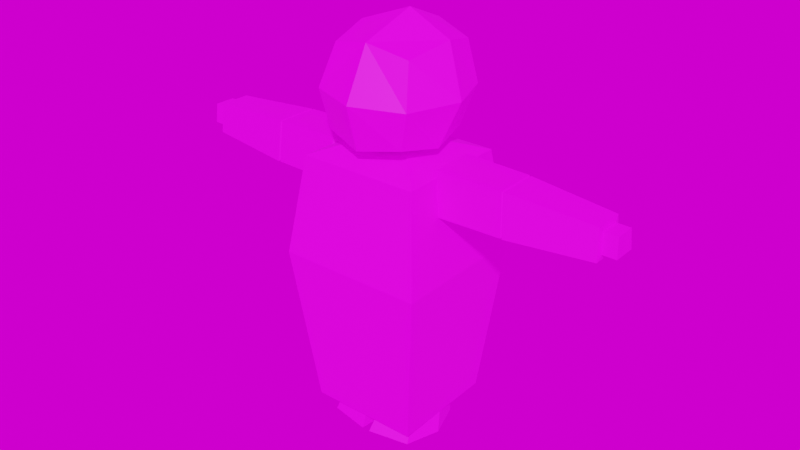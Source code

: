# Source: sailor.blend  (saved by Blender 3.1.7; exported with 4.5.12 LTS)
import bpy
from mathutils import Matrix  # noqa: F401  (used for matrix-valued properties, if any)

bpy.ops.wm.read_factory_settings(use_empty=True)
scene = bpy.context.scene
scene.name = 'Scene'

# ---- collections
col_collection = bpy.data.collections.new('Collection'); scene.collection.children.link(col_collection)

# ---- images (referenced by path relative to the original .blend; pixels are not part of the script)
import os
ASSET_DIR = os.environ.get("B2B_ASSET_DIR", "")  # directory of the original .blend (textures are referenced by path, not embedded)
HERE = os.path.dirname(os.path.abspath(__file__))  # packed textures are extracted next to this script under _unpacked/

def load_image(name, relpath, width, height, colorspace="sRGB"):
    """Load a texture the original file referenced (path relative to the .blend, or extracted next to this script)."""
    p = next((c for c in (os.path.join(HERE, relpath), os.path.join(ASSET_DIR, relpath)) if relpath and os.path.exists(c)), "")
    if p:
        img = bpy.data.images.load(p, check_existing=True)
        img.name = name
    else:  # same state as the original file: an image datablock whose file is absent (Cycles renders it pink)
        img = bpy.data.images.new(name, width, height)
        img.source = "FILE"
        img.filepath = "//" + (relpath or name)
    img.colorspace_settings.name = colorspace
    return img
img_petec_png = load_image('peteC.png', 'peteC.png', 1024, 1024, 'sRGB')
img_bathroom_1k_hdr = load_image('bathroom_1k.hdr', 'bathroom_1k.hdr', 1024, 1024, 'Linear Rec.709')

# ---- materials (node trees are filled in below, after node groups)
mat_girl = bpy.data.materials.new('girl')
mat_girl.use_transparent_shadow = False

# ---- material node trees
mat_girl.use_nodes = True; mat_girl.node_tree.nodes.clear()
_N = mat_girl.node_tree.nodes; _L = mat_girl.node_tree.links
n0 = _N.new('ShaderNodeBsdfPrincipled'); n0.name = 'Principled BSDF'; n0.location = (10, 300)
n0.distribution = 'GGX'
n0.subsurface_method = 'RANDOM_WALK_SKIN'
n0.inputs[3].default_value = 1.45
n0.inputs[27].default_value = (0.0, 0.0, 0.0, 1.0)
n0.inputs[28].default_value = 1.0
n1 = _N.new('ShaderNodeOutputMaterial'); n1.name = 'Material Output'; n1.location = (300, 300)
n2 = _N.new('ShaderNodeTexImage'); n2.name = 'Image Texture'; n2.location = (-280, 280)
n2.image = img_petec_png
n2.interpolation = 'Closest'
_L.new(n0.outputs[0], n1.inputs[0])
_L.new(n2.outputs[0], n0.inputs[0])
n1.is_active_output = True

# ---- world
world_world = bpy.data.worlds.new('World'); scene.world = world_world
world_world.use_nodes = True; world_world.node_tree.nodes.clear()
_N = world_world.node_tree.nodes; _L = world_world.node_tree.links
n0 = _N.new('ShaderNodeTexEnvironment'); n0.name = 'Environment Texture'; n0.location = (-92, 328)
n0.image = img_bathroom_1k_hdr
n1 = _N.new('ShaderNodeOutputWorld'); n1.name = 'World Output.001'; n1.location = (328, 280)
_L.new(n0.outputs[0], n1.inputs[0])
n1.is_active_output = True
world_world.color = (0.05088, 0.05088, 0.05088)
world_world.use_sun_shadow = False
world_world.sun_shadow_jitter_overblur = 0.0

# ---- meshes
me_cube_001 = bpy.data.meshes.new('Cube.001')
me_cube_001.from_pydata([(-0.09083, -0.1629, 0.1621), (-0.08443, 0.1623, 0.1621), (-0.1093, -0.1867, -0.1621), (-0.1022, 0.1874, -0.1621), (-0.7797, -0.08135, 0.07634), (-0.7759, 0.07994, 0.07634), (-0.7881, -0.09246, -0.07634), (-0.784, 0.09167, -0.07634), (-0.7708, -0.1197, 0.1184), (-0.7661, 0.1178, 0.1184), (-0.7843, -0.1371, -0.1184), (0.0, 0.0, 1.27e-07), (-0.7791, 0.1362, -0.1184), (-0.8886, -0.08135, 0.07634), (-0.8848, 0.07994, 0.07634), (-0.897, -0.09246, -0.07634), (-0.8929, 0.09167, -0.07634)], [], [(0, 1, 9, 8), (3, 12, 9, 1), (4, 5, 14, 13), (7, 16, 14, 5), (4, 8, 9, 5), (2, 0, 8, 10), (7, 12, 10, 6), (13, 14, 16, 15), (1, 0, 11), (4, 6, 10, 8), (5, 9, 12, 7), (6, 15, 16, 7), (2, 3, 11), (0, 2, 11), (6, 4, 13, 15), (3, 1, 11), (2, 10, 12, 3)])
_uv = me_cube_001.uv_layers.new(name='UVMap')
_uv.uv.foreach_set('vector', [0.0003399, 0.6662, 0.005972, 0.6221, 0.1141, 0.6474, 0.11, 0.6797, 0.002166, 0.762, 0.1113, 0.7497, 0.1141, 0.7821, 0.005972, 0.8065, 0.1421, 0.6566, 0.1421, 0.6566, 0.1421, 0.6566, 0.1421, 0.6566, 0.1294, 0.6903, 0.1492, 0.6903, 0.1477, 0.7113, 0.128, 0.7113, 0.5156, 0.9, 0.5024, 0.9005, 0.5024, 0.9005, 0.5156, 0.9, 0.001, 0.7108, 0.0003399, 0.6662, 0.11, 0.6797, 0.1105, 0.7123, 0.5156, 0.9, 0.5024, 0.9005, 0.5024, 0.9005, 0.5156, 0.9, 0.1456, 0.7583, 0.1456, 0.7583, 0.1456, 0.7583, 0.1456, 0.7583, 0.6089, 0.8348, 0.6089, 0.8348, 0.6089, 0.8348, 0.5156, 0.9, 0.5156, 0.9, 0.5024, 0.9005, 0.5024, 0.9005, 0.5156, 0.9, 0.5024, 0.9005, 0.5024, 0.9005, 0.5156, 0.9, 0.1302, 0.6651, 0.1499, 0.6651, 0.1492, 0.6903, 0.1294, 0.6903, 0.6089, 0.8348, 0.6089, 0.8348, 0.6089, 0.8348, 0.6089, 0.8348, 0.6089, 0.8348, 0.6089, 0.8348, 0.1302, 0.6651, 0.1287, 0.6442, 0.1484, 0.6442, 0.1499, 0.6651, 0.6089, 0.8348, 0.6089, 0.8348, 0.6089, 0.8348, 0.001, 0.7108, 0.1105, 0.7123, 0.1113, 0.7497, 0.002166, 0.762])
me_cube_001.materials.append(mat_girl)
me_cube_001.use_remesh_fix_poles = True
me_cube_001.use_remesh_preserve_attributes = False
me_cube_001.update()
me_cube_002 = bpy.data.meshes.new('Cube.002')
me_cube_002.from_pydata([(0.0389, -0.02542, 0.2281), (0.03791, 0.0277, 0.231), (0.04317, 0.03171, 0.2091), (0.04429, -0.02878, 0.2091), (0.1482, -0.1385, 0.169), (0.1429, 0.1451, 0.169), (0.1791, -0.1732, -0.0664), (0.1725, 0.181, -0.0664), (0.1297, 0.1376, -0.4551), (0.1346, -0.1313, -0.4551), (-0.0389, -0.02542, 0.2281), (-0.03791, 0.0277, 0.231), (-0.04317, 0.03171, 0.2091), (-0.04429, -0.02878, 0.2091), (-0.1482, -0.1385, 0.169), (-0.1429, 0.1451, 0.169), (-0.1791, -0.1732, -0.0664), (-0.1725, 0.181, -0.0664), (-0.1297, 0.1376, -0.4551), (-0.1346, -0.1313, -0.4551)], [], [(13, 14, 4, 3), (10, 13, 3, 0), (2, 12, 11, 1), (12, 2, 5, 15), (14, 16, 6, 4), (2, 3, 4, 5), (15, 5, 7, 17), (16, 19, 9, 6), (17, 7, 8, 18), (4, 6, 7, 5), (7, 6, 9, 8), (19, 18, 8, 9), (12, 15, 14, 13), (17, 18, 19, 16), (14, 15, 17, 16), (1, 0, 3, 2), (11, 12, 13, 10)])
_uv = me_cube_002.uv_layers.new(name='UVMap')
_uv.uv.foreach_set('vector', [0.8537, 0.5376, 0.8201, 0.4988, 0.9351, 0.4997, 0.8995, 0.5388, 0.871, 0.5543, 0.8537, 0.5376, 0.8995, 0.5388, 0.88, 0.5535, 0.9003, 0.5749, 0.8526, 0.5752, 0.8722, 0.5591, 0.8789, 0.5603, 0.8526, 0.5752, 0.9003, 0.5749, 0.9376, 0.6177, 0.8172, 0.6171, 0.9272, 0.3098, 0.7995, 0.3281, 0.7995, 0.1765, 0.9272, 0.1948, 0.9003, 0.5749, 0.8995, 0.5388, 0.9351, 0.4997, 0.9376, 0.6177, 0.8172, 0.6171, 0.9376, 0.6177, 0.946, 0.7649, 0.8074, 0.7637, 0.7875, 0.9807, 0.8277, 0.9452, 0.923, 0.9427, 0.9615, 0.9802, 0.8074, 0.7637, 0.946, 0.7649, 0.925, 0.8471, 0.8281, 0.8449, 0.9272, 0.1948, 0.7995, 0.1765, 0.8394, 0.04108, 0.9594, 0.08956, 0.946, 0.7649, 0.9615, 0.9802, 0.923, 0.9427, 0.925, 0.8471, 0.8277, 0.9452, 0.8281, 0.8449, 0.925, 0.8471, 0.923, 0.9427, 0.8526, 0.5752, 0.8172, 0.6171, 0.8201, 0.4988, 0.8537, 0.5376, 0.8074, 0.7637, 0.8281, 0.8449, 0.8277, 0.9452, 0.7875, 0.9807, 0.9272, 0.3098, 0.9594, 0.4151, 0.8394, 0.4636, 0.7995, 0.3281, 0.8789, 0.5603, 0.88, 0.5535, 0.8995, 0.5388, 0.9003, 0.5749, 0.8722, 0.5591, 0.8526, 0.5752, 0.8537, 0.5376, 0.871, 0.5543])
me_cube_002.materials.append(mat_girl)
me_cube_002.use_remesh_fix_poles = True
me_cube_002.use_remesh_preserve_attributes = False
me_cube_002.update()
me_cube_003 = bpy.data.meshes.new('Cube.003')
me_cube_003.from_pydata([(0.111, 0.169, 0.1689), (0.1177, -0.1697, 0.1689), (0.1296, 0.1952, -0.1689), (0.1369, -0.1945, -0.1689), (0.6372, -0.163, 0.1621), (0.6308, 0.1621, 0.1621), (0.6557, -0.1868, -0.1621), (0.6486, 0.1873, -0.1621), (0.7446, -0.000106, 0.0), (0.0, 7.937e-09, 0.0)], [], [(1, 4, 5, 0), (2, 0, 5, 7), (6, 8, 4), (3, 6, 4, 1), (3, 2, 7, 6), (4, 8, 5), (5, 8, 7), (7, 8, 6), (2, 9, 0), (3, 9, 2), (1, 9, 3), (0, 9, 1)])
_uv = me_cube_003.uv_layers.new(name='UVMap')
_uv.uv.foreach_set('vector', [0.6775, 0.7573, 0.5834, 0.7595, 0.5831, 0.715, 0.6772, 0.711, 0.6756, 0.857, 0.6775, 0.9035, 0.5834, 0.8998, 0.5815, 0.8552, 0.02983, 0.9139, 0.02983, 0.9139, 0.02983, 0.9139, 0.6747, 0.8037, 0.5806, 0.804, 0.5834, 0.7595, 0.6775, 0.7573, 0.6747, 0.8037, 0.6756, 0.857, 0.5815, 0.8552, 0.5806, 0.804, 0.02983, 0.9139, 0.02983, 0.9139, 0.02983, 0.9139, 0.02983, 0.9139, 0.02983, 0.9139, 0.02983, 0.9139, 0.02983, 0.9139, 0.02983, 0.9139, 0.02983, 0.9139, 0.06059, 0.9151, 0.06059, 0.9151, 0.06059, 0.9151, 0.06059, 0.9151, 0.06059, 0.9151, 0.06059, 0.9151, 0.06059, 0.9151, 0.06059, 0.9151, 0.06059, 0.9151, 0.06059, 0.9151, 0.06059, 0.9151, 0.06059, 0.9151])
me_cube_003.materials.append(mat_girl)
me_cube_003.use_remesh_fix_poles = True
me_cube_003.use_remesh_preserve_attributes = False
me_cube_003.update()
me_cube_004 = bpy.data.meshes.new('Cube.004')
me_cube_004.from_pydata([(0.09083, -0.1629, 0.1621), (0.08443, 0.1623, 0.1621), (0.1093, -0.1867, -0.1621), (0.1022, 0.1874, -0.1621), (0.7797, -0.08135, 0.07634), (0.7759, 0.07994, 0.07634), (0.7881, -0.09246, -0.07634), (0.784, 0.09167, -0.07634), (0.7708, -0.1197, 0.1184), (0.7661, 0.1178, 0.1184), (0.7843, -0.1371, -0.1184), (0.0, 0.0, 1.27e-07), (0.7791, 0.1362, -0.1184), (0.8886, -0.08135, 0.07634), (0.8848, 0.07994, 0.07634), (0.897, -0.09246, -0.07634), (0.8929, 0.09167, -0.07634)], [], [(0, 8, 9, 1), (3, 1, 9, 12), (4, 13, 14, 5), (7, 5, 14, 16), (4, 5, 9, 8), (2, 10, 8, 0), (7, 6, 10, 12), (13, 15, 16, 14), (1, 11, 0), (4, 8, 10, 6), (5, 7, 12, 9), (6, 7, 16, 15), (2, 11, 3), (0, 11, 2), (6, 15, 13, 4), (3, 11, 1), (2, 3, 12, 10)])
_uv = me_cube_004.uv_layers.new(name='UVMap')
_uv.uv.foreach_set('vector', [0.453, 0.8512, 0.5758, 0.8383, 0.58, 0.8705, 0.4586, 0.8954, 0.4548, 0.7554, 0.4586, 0.711, 0.58, 0.7358, 0.5772, 0.7683, 0.1287, 0.779, 0.1484, 0.779, 0.1477, 0.8011, 0.128, 0.8011, 0.1294, 0.7329, 0.128, 0.7119, 0.1477, 0.7119, 0.1492, 0.7329, 0.0257, 0.9032, 0.0257, 0.9032, 0.0257, 0.9032, 0.0257, 0.9032, 0.4537, 0.8066, 0.5763, 0.8057, 0.5758, 0.8383, 0.453, 0.8512, 0.0257, 0.9032, 0.0257, 0.9032, 0.0257, 0.9032, 0.0257, 0.9032, 0.1456, 0.7583, 0.1456, 0.7583, 0.1456, 0.7583, 0.1456, 0.7583, 0.02416, 0.8759, 0.02416, 0.8759, 0.02416, 0.8759, 0.0257, 0.9032, 0.0257, 0.9032, 0.0257, 0.9032, 0.0257, 0.9032, 0.0257, 0.9032, 0.0257, 0.9032, 0.0257, 0.9032, 0.0257, 0.9032, 0.1302, 0.7581, 0.1294, 0.7329, 0.1492, 0.7329, 0.1499, 0.7581, 0.02416, 0.8759, 0.02416, 0.8759, 0.02416, 0.8759, 0.02416, 0.8759, 0.02416, 0.8759, 0.02416, 0.8759, 0.1302, 0.7581, 0.1499, 0.7581, 0.1484, 0.779, 0.1287, 0.779, 0.02416, 0.8759, 0.02416, 0.8759, 0.02416, 0.8759, 0.4537, 0.8066, 0.4548, 0.7554, 0.5772, 0.7683, 0.5763, 0.8057])
me_cube_004.materials.append(mat_girl)
me_cube_004.use_remesh_fix_poles = True
me_cube_004.use_remesh_preserve_attributes = False
me_cube_004.update()
me_cube_005 = bpy.data.meshes.new('Cube.005')
me_cube_005.from_pydata([(-0.111, 0.169, 0.1689), (-0.1177, -0.1697, 0.1689), (-0.1296, 0.1952, -0.1689), (-0.1369, -0.1945, -0.1689), (-0.6372, -0.163, 0.1621), (-0.6308, 0.1621, 0.1621), (-0.6557, -0.1868, -0.1621), (-0.6486, 0.1873, -0.1621), (-0.7446, -0.000106, 0.0), (0.0, 7.937e-09, 0.0)], [], [(1, 0, 5, 4), (2, 7, 5, 0), (6, 4, 8), (3, 1, 4, 6), (3, 6, 7, 2), (4, 5, 8), (5, 7, 8), (7, 6, 8), (2, 0, 9), (3, 2, 9), (1, 3, 9), (0, 1, 9)])
_uv = me_cube_005.uv_layers.new(name='UVMap')
_uv.uv.foreach_set('vector', [0.09722, 0.9533, 0.09692, 0.9997, 0.002797, 0.9957, 0.003081, 0.9512, 0.09527, 0.8536, 0.001208, 0.8554, 0.003081, 0.8109, 0.09722, 0.8072, 0.02744, 0.8824, 0.02744, 0.8824, 0.02744, 0.8824, 0.09436, 0.9069, 0.09722, 0.9533, 0.003081, 0.9512, 0.0003399, 0.9066, 0.09436, 0.9069, 0.0003399, 0.9066, 0.001208, 0.8554, 0.09527, 0.8536, 0.03113, 0.8849, 0.03113, 0.8849, 0.03113, 0.8849, 0.03113, 0.8824, 0.03113, 0.8824, 0.03113, 0.8824, 0.02498, 0.8836, 0.02498, 0.8836, 0.02498, 0.8836, 0.0648, 0.8271, 0.0648, 0.8271, 0.0648, 0.8271, 0.0648, 0.8271, 0.0648, 0.8271, 0.0648, 0.8271, 0.0648, 0.8271, 0.0648, 0.8271, 0.0648, 0.8271, 0.0648, 0.8271, 0.0648, 0.8271, 0.0648, 0.8271])
me_cube_005.materials.append(mat_girl)
me_cube_005.use_remesh_fix_poles = True
me_cube_005.use_remesh_preserve_attributes = False
me_cube_005.update()
me_cube_006 = bpy.data.meshes.new('Cube.006')
me_cube_006.from_pydata([(0.1524, -0.1354, 0.1524), (0.0, -0.02542, -0.2161), (0.1847, 0.02961, 0.1847), (0.1858, -0.1868, 0.001088), (0.0, -0.1611, 0.1858), (0.2535, 0.005813, 0.0004492), (0.0, -0.2573, 0.001835), (0.0, 0.05617, 0.2535), (0.0, 0.2105, 0.1858), (0.1524, 0.1694, 0.1524), (0.1858, 0.1858, 6.847e-06), (0.0, 0.2559, 5.687e-07), (0.1524, 0.1351, -0.1427), (0.0, 0.1608, -0.1711), (0.1524, -0.1715, -0.1387), (0.1847, -0.02057, -0.1679), (0.0, -0.2129, -0.1662), (-0.1524, -0.1354, 0.1524), (-0.1847, 0.02961, 0.1847), (-0.1858, -0.1868, 0.001088), (-0.2535, 0.005813, 0.0004492), (-0.1524, 0.1694, 0.1524), (-0.1858, 0.1858, 6.847e-06), (-0.1524, 0.1351, -0.1427), (-0.1524, -0.1715, -0.1387), (-0.1847, -0.02057, -0.1679)], [], [(13, 11, 10, 12), (12, 10, 5, 15), (10, 9, 2, 5), (5, 2, 0, 3), (15, 5, 3, 14), (14, 3, 6, 16), (3, 0, 4, 6), (9, 8, 7, 2), (2, 7, 4, 0), (14, 16, 1, 15), (1, 13, 12, 15), (13, 23, 22, 11), (23, 25, 20, 22), (22, 20, 18, 21), (20, 19, 17, 18), (25, 24, 19, 20), (24, 16, 6, 19), (19, 6, 4, 17), (21, 18, 7, 8), (18, 17, 4, 7), (9, 10, 11, 8), (8, 11, 22, 21), (24, 25, 1, 16), (1, 25, 23, 13)])
_uv = me_cube_006.uv_layers.new(name='UVMap')
_uv.uv.foreach_set('vector', [0.241, 0.3078, 0.3456, 0.3078, 0.3421, 0.4026, 0.2545, 0.4011, 0.2545, 0.4011, 0.3421, 0.4026, 0.3298, 0.4974, 0.2266, 0.4977, 0.3421, 0.4026, 0.4267, 0.4011, 0.4441, 0.4893, 0.3298, 0.4974, 0.3298, 0.4974, 0.4441, 0.4893, 0.4188, 0.5966, 0.3152, 0.6128, 0.2266, 0.4977, 0.3298, 0.4974, 0.3152, 0.6128, 0.2287, 0.5939, 0.2043, 0.2181, 0.2231, 0.3046, 0.1155, 0.3024, 0.1158, 0.2201, 0.2231, 0.3046, 0.2057, 0.4031, 0.1151, 0.4046, 0.1155, 0.3024, 0.209, 0.593, 0.1143, 0.6128, 0.1146, 0.5202, 0.2235, 0.5052, 0.2235, 0.5052, 0.1146, 0.5202, 0.1151, 0.4046, 0.2057, 0.4031, 0.2043, 0.2181, 0.1158, 0.2201, 0.1162, 0.1219, 0.2264, 0.1241, 0.1162, 0.1219, 0.1166, 0.01126, 0.2121, 0.02617, 0.2264, 0.1241, 0.241, 0.3078, 0.2545, 0.2145, 0.3421, 0.213, 0.3456, 0.3078, 0.2545, 0.2145, 0.2266, 0.1178, 0.3298, 0.1182, 0.3421, 0.213, 0.3421, 0.213, 0.3298, 0.1182, 0.4441, 0.1262, 0.4267, 0.2144, 0.3298, 0.1182, 0.3152, 0.002743, 0.4188, 0.01894, 0.4441, 0.1262, 0.2266, 0.1178, 0.2287, 0.02162, 0.3152, 0.002743, 0.3298, 0.1182, 0.02738, 0.2175, 0.1158, 0.2201, 0.1155, 0.3024, 0.007906, 0.3038, 0.007906, 0.3038, 0.1155, 0.3024, 0.1151, 0.4046, 0.02452, 0.4024, 0.01973, 0.5923, 0.005941, 0.5044, 0.1146, 0.5202, 0.1143, 0.6128, 0.005941, 0.5044, 0.02452, 0.4024, 0.1151, 0.4046, 0.1146, 0.5202, 0.4267, 0.4011, 0.3421, 0.4026, 0.3456, 0.3078, 0.4464, 0.3078, 0.4464, 0.3078, 0.3456, 0.3078, 0.3421, 0.213, 0.4267, 0.2144, 0.02738, 0.2175, 0.005941, 0.1233, 0.1162, 0.1219, 0.1158, 0.2201, 0.1162, 0.1219, 0.005941, 0.1233, 0.02103, 0.02543, 0.1166, 0.01126])
me_cube_006.materials.append(mat_girl)
me_cube_006.use_remesh_fix_poles = True
me_cube_006.use_remesh_preserve_attributes = False
me_cube_006.update()
me_cube_009 = bpy.data.meshes.new('Cube.009')
me_cube_009.from_pydata([(-0.001297, -0.02076, -0.1833), (0.1126, 0.006436, -0.06752), (0.08838, 0.1091, -0.06709), (0.09202, -0.09442, -0.06712), (0.01199, 0.1225, -0.06217), (0.001164, 0.009677, -0.07425), (0.01199, -0.1179, -0.06222), (0.02413, -0.08496, -0.1009), (0.0832, -0.06767, -0.1009), (0.09838, 0.006727, -0.1009), (0.08052, 0.08247, -0.1009), (0.02412, 0.09237, -0.1009), (0.01642, 0.009117, -0.1009), (0.08921, -0.08371, -0.1122), (0.08915, -0.08373, -0.09981), (0.1077, 0.006828, -0.1123), (0.1076, 0.006808, -0.09981), (0.08595, 0.09901, -0.1122), (0.08589, 0.09899, -0.09981), (0.01732, 0.1111, -0.1118), (0.01726, 0.111, -0.09981), (0.009618, 0.009737, -0.1118), (0.009543, 0.009718, -0.09981), (0.01726, -0.1048, -0.09981), (0.01732, -0.1048, -0.1118), (0.09247, 0.08779, -0.1838), (0.009006, 0.1024, -0.1833), (0.09643, -0.1344, -0.1838), (0.1189, -0.0243, -0.1839), (0.001297, -0.02076, -0.1833), (0.009009, -0.16, -0.1833), (0.001297, -0.02076, -0.1833), (-0.1126, 0.006436, -0.06752), (-0.08838, 0.1091, -0.06709), (-0.09202, -0.09442, -0.06712), (-0.01199, 0.1225, -0.06217), (-0.001164, 0.009677, -0.07425), (-0.01199, -0.1179, -0.06222), (-0.02413, -0.08496, -0.1009), (-0.0832, -0.06767, -0.1009), (-0.09838, 0.006727, -0.1009), (-0.08052, 0.08247, -0.1009), (-0.02412, 0.09237, -0.1009), (-0.01642, 0.009117, -0.1009), (-0.08921, -0.08371, -0.1122), (-0.08915, -0.08373, -0.09981), (-0.1077, 0.006828, -0.1123), (-0.1076, 0.006808, -0.09981), (-0.08595, 0.09901, -0.1122), (-0.08589, 0.09899, -0.09981), (-0.01732, 0.1111, -0.1118), (-0.01726, 0.111, -0.09981), (-0.009618, 0.009737, -0.1118), (-0.009543, 0.009718, -0.09981), (-0.01726, -0.1048, -0.09981), (-0.01732, -0.1048, -0.1118), (-0.09247, 0.08779, -0.1838), (-0.009006, 0.1024, -0.1833), (-0.09643, -0.1344, -0.1838), (-0.1189, -0.0243, -0.1839), (-0.001297, -0.02076, -0.1833), (-0.009009, -0.16, -0.1833)], [], [(6, 5, 12, 7), (5, 4, 11, 12), (4, 2, 10, 11), (2, 1, 9, 10), (3, 6, 7, 8), (1, 3, 8, 9), (12, 11, 20, 22), (8, 7, 23, 14), (7, 12, 22, 23), (23, 22, 21, 24), (22, 20, 19, 21), (20, 18, 17, 19), (18, 16, 15, 17), (14, 23, 24, 13), (16, 14, 13, 15), (9, 8, 14, 16), (11, 10, 18, 20), (10, 9, 16, 18), (30, 27, 13, 24), (15, 13, 27, 28), (17, 15, 28, 25), (26, 19, 17, 25), (29, 21, 19, 26), (21, 29, 30, 24), (37, 38, 43, 36), (36, 43, 42, 35), (35, 42, 41, 33), (33, 41, 40, 32), (34, 39, 38, 37), (32, 40, 39, 34), (43, 53, 51, 42), (39, 45, 54, 38), (38, 54, 53, 43), (54, 55, 52, 53), (53, 52, 50, 51), (51, 50, 48, 49), (49, 48, 46, 47), (45, 44, 55, 54), (47, 46, 44, 45), (40, 47, 45, 39), (42, 51, 49, 41), (41, 49, 47, 40), (61, 55, 44, 58), (46, 59, 58, 44), (48, 56, 59, 46), (57, 56, 48, 50), (60, 57, 50, 52), (52, 55, 61, 60)])
_uv = me_cube_009.uv_layers.new(name='UVMap')
_uv.uv.foreach_set('vector', [0.7308, 0.5646, 0.7279, 0.6109, 0.5693, 0.6332, 0.5312, 0.5685, 0.7279, 0.6109, 0.7442, 0.6676, 0.5909, 0.6795, 0.5693, 0.6332, 0.7442, 0.4017, 0.7359, 0.4429, 0.566, 0.4187, 0.584, 0.3893, 0.7359, 0.4429, 0.7281, 0.4882, 0.5552, 0.4681, 0.566, 0.4187, 0.7273, 0.5307, 0.7308, 0.5646, 0.5312, 0.5685, 0.5361, 0.5198, 0.7281, 0.4882, 0.7273, 0.5307, 0.5361, 0.5198, 0.5552, 0.4681, 0.5693, 0.6332, 0.5909, 0.6795, 0.5908, 0.6922, 0.5657, 0.6355, 0.5361, 0.5198, 0.5312, 0.5685, 0.5191, 0.5641, 0.5268, 0.5234, 0.5312, 0.5685, 0.5693, 0.6332, 0.5657, 0.6355, 0.5191, 0.5641, 0.5191, 0.5641, 0.5657, 0.6355, 0.5589, 0.6391, 0.51, 0.5663, 0.5657, 0.6355, 0.5908, 0.6922, 0.5843, 0.6953, 0.5589, 0.6391, 0.5774, 0.3781, 0.5608, 0.411, 0.5541, 0.4091, 0.5702, 0.3746, 0.5608, 0.411, 0.5503, 0.4667, 0.5428, 0.4644, 0.5541, 0.4091, 0.5268, 0.5234, 0.5191, 0.5641, 0.51, 0.5663, 0.5195, 0.5209, 0.5503, 0.4667, 0.5268, 0.5234, 0.5195, 0.5209, 0.5428, 0.4644, 0.5552, 0.4681, 0.5361, 0.5198, 0.5268, 0.5234, 0.5503, 0.4667, 0.584, 0.3893, 0.566, 0.4187, 0.5608, 0.411, 0.5774, 0.3781, 0.566, 0.4187, 0.5552, 0.4681, 0.5503, 0.4667, 0.5608, 0.411, 0.453, 0.5689, 0.4647, 0.5182, 0.5195, 0.5209, 0.51, 0.5663, 0.5428, 0.4644, 0.5195, 0.5209, 0.4647, 0.5182, 0.4957, 0.4652, 0.5541, 0.4091, 0.5428, 0.4644, 0.4957, 0.4652, 0.5154, 0.4027, 0.5323, 0.3557, 0.5702, 0.3746, 0.5541, 0.4091, 0.5154, 0.4027, 0.5074, 0.6451, 0.5589, 0.6391, 0.5843, 0.6953, 0.5438, 0.7103, 0.5589, 0.6391, 0.5074, 0.6451, 0.453, 0.5689, 0.51, 0.5663, 0.7308, 0.146, 0.5312, 0.1422, 0.5693, 0.07742, 0.7279, 0.0997, 0.7279, 0.0997, 0.5693, 0.07742, 0.5909, 0.03112, 0.7442, 0.04299, 0.7442, 0.3089, 0.584, 0.3214, 0.566, 0.2919, 0.7359, 0.2677, 0.7359, 0.2677, 0.566, 0.2919, 0.5552, 0.2425, 0.7281, 0.2224, 0.7273, 0.1799, 0.5361, 0.1909, 0.5312, 0.1422, 0.7308, 0.146, 0.7281, 0.2224, 0.5552, 0.2425, 0.5361, 0.1909, 0.7273, 0.1799, 0.5693, 0.07742, 0.5657, 0.07517, 0.5908, 0.01841, 0.5909, 0.03112, 0.5361, 0.1909, 0.5268, 0.1872, 0.5191, 0.1465, 0.5312, 0.1422, 0.5312, 0.1422, 0.5191, 0.1465, 0.5657, 0.07517, 0.5693, 0.07742, 0.5191, 0.1465, 0.51, 0.1443, 0.5589, 0.07153, 0.5657, 0.07517, 0.5657, 0.07517, 0.5589, 0.07153, 0.5843, 0.01537, 0.5908, 0.01841, 0.5774, 0.3325, 0.5702, 0.336, 0.5541, 0.3015, 0.5608, 0.2996, 0.5608, 0.2996, 0.5541, 0.3015, 0.5428, 0.2462, 0.5503, 0.2439, 0.5268, 0.1872, 0.5195, 0.1897, 0.51, 0.1443, 0.5191, 0.1465, 0.5503, 0.2439, 0.5428, 0.2462, 0.5195, 0.1897, 0.5268, 0.1872, 0.5552, 0.2425, 0.5503, 0.2439, 0.5268, 0.1872, 0.5361, 0.1909, 0.584, 0.3214, 0.5774, 0.3325, 0.5608, 0.2996, 0.566, 0.2919, 0.566, 0.2919, 0.5608, 0.2996, 0.5503, 0.2439, 0.5552, 0.2425, 0.453, 0.1417, 0.51, 0.1443, 0.5195, 0.1897, 0.4647, 0.1924, 0.5428, 0.2462, 0.4957, 0.2455, 0.4647, 0.1924, 0.5195, 0.1897, 0.5541, 0.3015, 0.5154, 0.3079, 0.4957, 0.2455, 0.5428, 0.2462, 0.5323, 0.355, 0.5154, 0.3079, 0.5541, 0.3015, 0.5702, 0.336, 0.5074, 0.0655, 0.5438, 0.0003399, 0.5843, 0.01537, 0.5589, 0.07153, 0.5589, 0.07153, 0.51, 0.1443, 0.453, 0.1417, 0.5074, 0.0655])
me_cube_009.materials.append(mat_girl)
me_cube_009.use_remesh_fix_poles = True
me_cube_009.use_remesh_preserve_attributes = False
me_cube_009.update()

# ---- objects
ob_pete_armr2 = bpy.data.objects.new('pete_armR2', me_cube_001)
ob_pete_body = bpy.data.objects.new('pete_body', me_cube_002)
ob_pete_arml = bpy.data.objects.new('pete_armL', me_cube_003)
ob_pete_arml2 = bpy.data.objects.new('pete_armL2', me_cube_004)
ob_pete_armr = bpy.data.objects.new('pete_armR', me_cube_005)
ob_pete_head = bpy.data.objects.new('pete_head', me_cube_006)
ob_pete_feet = bpy.data.objects.new('pete_feet', me_cube_009)

# ---- transforms, parenting, visibility, modifiers, constraints
ob_pete_armr2.parent = ob_pete_armr
ob_pete_armr2.matrix_parent_inverse = Matrix(((1.0, -0.0, 0.0, 0.3567), (-0.0, 1.0, -0.0, 0.0), (0.0, 0.0, 1.0, -2.049), (-0.0, 0.0, -0.0, 1.0)))
ob_pete_armr2.location = (-0.9194, 0.0, 2.047)
ob_pete_body.location = (-0.005745, 0.0, 1.631)
ob_pete_body.scale = (3.217, 3.217, 3.217)
ob_pete_arml.location = (0.3479, 0.0, 2.072)
ob_pete_arml2.parent = ob_pete_arml
ob_pete_arml2.matrix_parent_inverse = Matrix(((1.0, -0.0, 0.0, -0.3479), (-0.0, 1.0, -0.0, 0.0), (0.0, -0.0, 1.0, -2.072), (-0.0, 0.0, -0.0, 1.0)))
ob_pete_arml2.location = (0.9069, 0.0, 2.069)
ob_pete_armr.location = (-0.3567, 0.0, 2.049)
ob_pete_head.location = (-0.005745, 0.0, 2.673)
ob_pete_head.scale = (2.07, 2.07, 2.07)
ob_pete_feet.location = (-0.005745, 0.0, 0.5864)
ob_pete_feet.scale = (3.69, 2.472, 3.174)

# ---- collection membership
col_collection.objects.link(ob_pete_armr2)
col_collection.objects.link(ob_pete_body)
col_collection.objects.link(ob_pete_arml)
col_collection.objects.link(ob_pete_arml2)
col_collection.objects.link(ob_pete_armr)
col_collection.objects.link(ob_pete_head)
col_collection.objects.link(ob_pete_feet)

# ---- scene / render settings (as saved in the file)
scene.frame_start = 1; scene.frame_end = 250; scene.frame_set(1)
scene.render.engine = 'BLENDER_EEVEE_NEXT'
scene.cycles.use_denoising = False
scene.cycles.sampling_pattern = 'TABULATED_SOBOL'
scene.cycles.use_light_tree = False
scene.eevee.taa_samples = 128
scene.view_settings.view_transform = 'Filmic'
bpy.context.view_layer.update()

# ---- added for rendering (the .blend has no active camera and no usable light): camera, sun
cam_auto = bpy.data.cameras.new('AutoCamera')
cam_auto.lens = 50.0
cam_auto.sensor_width = 36.0
cam_auto.clip_end = 1000.0
ob_auto_camera = bpy.data.objects.new('AutoCamera', cam_auto)
scene.collection.objects.link(ob_auto_camera)
ob_auto_camera.location = (4.58428, -5.49619, 5.27289)
ob_auto_camera.rotation_euler = (1.09748, -7.21219e-08, 0.694738)
scene.camera = ob_auto_camera
light_auto_sun = bpy.data.lights.new('AutoSun', 'SUN')
light_auto_sun.energy = 3.0
light_auto_sun.angle = 0.0523599
ob_auto_sun = bpy.data.objects.new('AutoSun', light_auto_sun)
scene.collection.objects.link(ob_auto_sun)
ob_auto_sun.rotation_euler = (0.872665, 0.174533, 0.523599)
bpy.context.view_layer.update()
